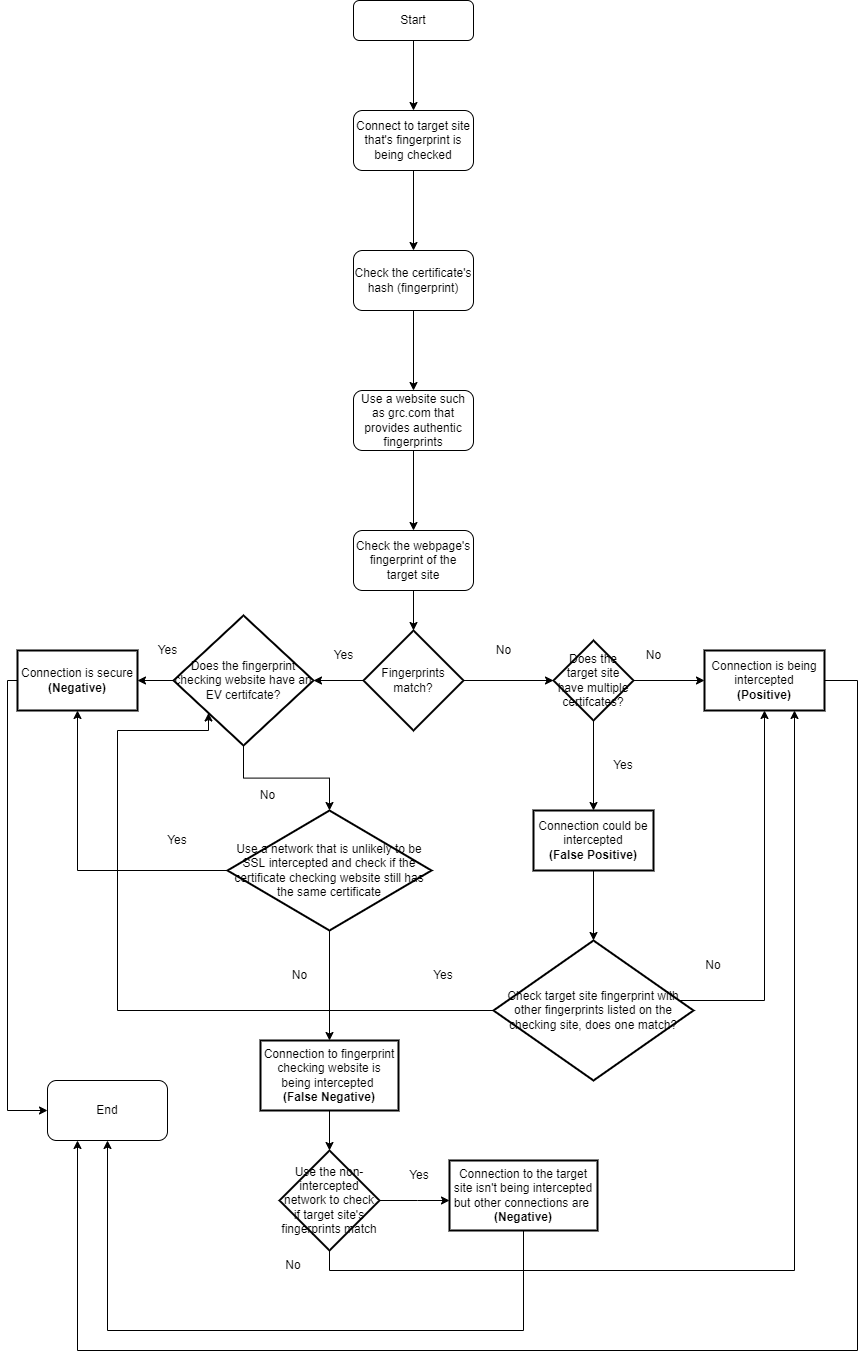

The diagram above was exported from draw.io. Its source (the exported page's mxGraphModel, read from the mxfile embedded in the PNG):
<mxGraphModel dx="2044" dy="872" grid="1" gridSize="10" guides="1" tooltips="1" connect="1" arrows="1" fold="1" page="1" pageScale="1" pageWidth="827" pageHeight="1169" math="0" shadow="0">
  <root>
    <mxCell id="WIyWlLk6GJQsqaUBKTNV-0" />
    <mxCell id="WIyWlLk6GJQsqaUBKTNV-1" parent="WIyWlLk6GJQsqaUBKTNV-0" />
    <mxCell id="HAqgniL08tqgBLeIdCqb-9" value="" style="edgeStyle=orthogonalEdgeStyle;rounded=0;orthogonalLoop=1;jettySize=auto;html=1;" edge="1" parent="WIyWlLk6GJQsqaUBKTNV-1" source="WIyWlLk6GJQsqaUBKTNV-3" target="HAqgniL08tqgBLeIdCqb-8">
      <mxGeometry relative="1" as="geometry" />
    </mxCell>
    <mxCell id="WIyWlLk6GJQsqaUBKTNV-3" value="Start" style="rounded=1;whiteSpace=wrap;html=1;fontSize=12;glass=0;strokeWidth=1;shadow=0;" parent="WIyWlLk6GJQsqaUBKTNV-1" vertex="1">
      <mxGeometry x="376" width="120" height="40" as="geometry" />
    </mxCell>
    <mxCell id="HAqgniL08tqgBLeIdCqb-57" value="" style="edgeStyle=orthogonalEdgeStyle;rounded=0;orthogonalLoop=1;jettySize=auto;html=1;" edge="1" parent="WIyWlLk6GJQsqaUBKTNV-1" source="HAqgniL08tqgBLeIdCqb-8" target="HAqgniL08tqgBLeIdCqb-10">
      <mxGeometry relative="1" as="geometry" />
    </mxCell>
    <mxCell id="HAqgniL08tqgBLeIdCqb-8" value="Connect to target site that's fingerprint is being checked" style="whiteSpace=wrap;html=1;rounded=1;glass=0;strokeWidth=1;shadow=0;" vertex="1" parent="WIyWlLk6GJQsqaUBKTNV-1">
      <mxGeometry x="376" y="110" width="120" height="60" as="geometry" />
    </mxCell>
    <mxCell id="HAqgniL08tqgBLeIdCqb-13" value="" style="edgeStyle=orthogonalEdgeStyle;rounded=0;orthogonalLoop=1;jettySize=auto;html=1;" edge="1" parent="WIyWlLk6GJQsqaUBKTNV-1" source="HAqgniL08tqgBLeIdCqb-10" target="HAqgniL08tqgBLeIdCqb-12">
      <mxGeometry relative="1" as="geometry" />
    </mxCell>
    <mxCell id="HAqgniL08tqgBLeIdCqb-10" value="Check the certificate's hash (fingerprint)" style="whiteSpace=wrap;html=1;rounded=1;glass=0;strokeWidth=1;shadow=0;" vertex="1" parent="WIyWlLk6GJQsqaUBKTNV-1">
      <mxGeometry x="376" y="250" width="120" height="60" as="geometry" />
    </mxCell>
    <mxCell id="HAqgniL08tqgBLeIdCqb-15" value="" style="edgeStyle=orthogonalEdgeStyle;rounded=0;orthogonalLoop=1;jettySize=auto;html=1;" edge="1" parent="WIyWlLk6GJQsqaUBKTNV-1" source="HAqgniL08tqgBLeIdCqb-12" target="HAqgniL08tqgBLeIdCqb-14">
      <mxGeometry relative="1" as="geometry" />
    </mxCell>
    <mxCell id="HAqgniL08tqgBLeIdCqb-12" value="Use a website such as grc.com that provides authentic fingerprints" style="whiteSpace=wrap;html=1;rounded=1;glass=0;strokeWidth=1;shadow=0;" vertex="1" parent="WIyWlLk6GJQsqaUBKTNV-1">
      <mxGeometry x="376" y="390" width="120" height="60" as="geometry" />
    </mxCell>
    <mxCell id="HAqgniL08tqgBLeIdCqb-21" value="" style="edgeStyle=orthogonalEdgeStyle;rounded=0;orthogonalLoop=1;jettySize=auto;html=1;" edge="1" parent="WIyWlLk6GJQsqaUBKTNV-1" source="HAqgniL08tqgBLeIdCqb-14" target="HAqgniL08tqgBLeIdCqb-18">
      <mxGeometry relative="1" as="geometry" />
    </mxCell>
    <mxCell id="HAqgniL08tqgBLeIdCqb-14" value="Check the webpage's fingerprint of the target site" style="whiteSpace=wrap;html=1;rounded=1;glass=0;strokeWidth=1;shadow=0;" vertex="1" parent="WIyWlLk6GJQsqaUBKTNV-1">
      <mxGeometry x="376" y="530" width="120" height="60" as="geometry" />
    </mxCell>
    <mxCell id="HAqgniL08tqgBLeIdCqb-23" value="" style="edgeStyle=orthogonalEdgeStyle;rounded=0;orthogonalLoop=1;jettySize=auto;html=1;" edge="1" parent="WIyWlLk6GJQsqaUBKTNV-1" source="HAqgniL08tqgBLeIdCqb-18" target="HAqgniL08tqgBLeIdCqb-22">
      <mxGeometry relative="1" as="geometry" />
    </mxCell>
    <mxCell id="HAqgniL08tqgBLeIdCqb-45" value="" style="edgeStyle=orthogonalEdgeStyle;rounded=0;orthogonalLoop=1;jettySize=auto;html=1;" edge="1" parent="WIyWlLk6GJQsqaUBKTNV-1" source="HAqgniL08tqgBLeIdCqb-18" target="HAqgniL08tqgBLeIdCqb-40">
      <mxGeometry relative="1" as="geometry" />
    </mxCell>
    <mxCell id="HAqgniL08tqgBLeIdCqb-18" value="Fingerprints match?" style="strokeWidth=2;html=1;shape=mxgraph.flowchart.decision;whiteSpace=wrap;" vertex="1" parent="WIyWlLk6GJQsqaUBKTNV-1">
      <mxGeometry x="386" y="630" width="100" height="100" as="geometry" />
    </mxCell>
    <mxCell id="HAqgniL08tqgBLeIdCqb-26" value="" style="edgeStyle=orthogonalEdgeStyle;rounded=0;orthogonalLoop=1;jettySize=auto;html=1;entryX=0;entryY=0.5;entryDx=0;entryDy=0;" edge="1" parent="WIyWlLk6GJQsqaUBKTNV-1" source="HAqgniL08tqgBLeIdCqb-22" target="HAqgniL08tqgBLeIdCqb-25">
      <mxGeometry relative="1" as="geometry">
        <mxPoint x="716" y="680" as="targetPoint" />
      </mxGeometry>
    </mxCell>
    <mxCell id="HAqgniL08tqgBLeIdCqb-29" value="" style="edgeStyle=orthogonalEdgeStyle;rounded=0;orthogonalLoop=1;jettySize=auto;html=1;" edge="1" parent="WIyWlLk6GJQsqaUBKTNV-1" source="HAqgniL08tqgBLeIdCqb-22" target="HAqgniL08tqgBLeIdCqb-28">
      <mxGeometry relative="1" as="geometry" />
    </mxCell>
    <mxCell id="HAqgniL08tqgBLeIdCqb-22" value="Does the target site have multiple certifcates?" style="rhombus;whiteSpace=wrap;html=1;strokeWidth=2;" vertex="1" parent="WIyWlLk6GJQsqaUBKTNV-1">
      <mxGeometry x="576" y="640" width="80" height="80" as="geometry" />
    </mxCell>
    <mxCell id="HAqgniL08tqgBLeIdCqb-24" value="No" style="text;html=1;align=center;verticalAlign=middle;resizable=0;points=[];autosize=1;strokeColor=none;fillColor=none;" vertex="1" parent="WIyWlLk6GJQsqaUBKTNV-1">
      <mxGeometry x="506" y="635" width="40" height="30" as="geometry" />
    </mxCell>
    <mxCell id="HAqgniL08tqgBLeIdCqb-83" value="" style="edgeStyle=orthogonalEdgeStyle;rounded=0;orthogonalLoop=1;jettySize=auto;html=1;entryX=0.25;entryY=1;entryDx=0;entryDy=0;" edge="1" parent="WIyWlLk6GJQsqaUBKTNV-1" source="HAqgniL08tqgBLeIdCqb-25" target="HAqgniL08tqgBLeIdCqb-79">
      <mxGeometry relative="1" as="geometry">
        <mxPoint x="927" y="680" as="targetPoint" />
        <Array as="points">
          <mxPoint x="880" y="680" />
          <mxPoint x="880" y="1350" />
          <mxPoint x="100" y="1350" />
        </Array>
      </mxGeometry>
    </mxCell>
    <mxCell id="HAqgniL08tqgBLeIdCqb-25" value="Connection is being intercepted&lt;br&gt;&lt;b&gt;(Positive)&lt;/b&gt;" style="whiteSpace=wrap;html=1;strokeWidth=2;" vertex="1" parent="WIyWlLk6GJQsqaUBKTNV-1">
      <mxGeometry x="727" y="650" width="120" height="60" as="geometry" />
    </mxCell>
    <mxCell id="HAqgniL08tqgBLeIdCqb-27" value="No" style="text;html=1;align=center;verticalAlign=middle;resizable=0;points=[];autosize=1;strokeColor=none;fillColor=none;" vertex="1" parent="WIyWlLk6GJQsqaUBKTNV-1">
      <mxGeometry x="656" y="640" width="40" height="30" as="geometry" />
    </mxCell>
    <mxCell id="HAqgniL08tqgBLeIdCqb-36" value="" style="edgeStyle=orthogonalEdgeStyle;rounded=0;orthogonalLoop=1;jettySize=auto;html=1;" edge="1" parent="WIyWlLk6GJQsqaUBKTNV-1" source="HAqgniL08tqgBLeIdCqb-28" target="HAqgniL08tqgBLeIdCqb-35">
      <mxGeometry relative="1" as="geometry" />
    </mxCell>
    <mxCell id="HAqgniL08tqgBLeIdCqb-28" value="Connection could be intercepted&lt;br&gt;&lt;b&gt;(False Positive)&lt;/b&gt;" style="whiteSpace=wrap;html=1;strokeWidth=2;" vertex="1" parent="WIyWlLk6GJQsqaUBKTNV-1">
      <mxGeometry x="556" y="810" width="120" height="60" as="geometry" />
    </mxCell>
    <mxCell id="HAqgniL08tqgBLeIdCqb-30" value="Yes" style="text;html=1;strokeColor=none;fillColor=none;align=center;verticalAlign=middle;whiteSpace=wrap;rounded=0;" vertex="1" parent="WIyWlLk6GJQsqaUBKTNV-1">
      <mxGeometry x="616" y="750" width="60" height="30" as="geometry" />
    </mxCell>
    <mxCell id="HAqgniL08tqgBLeIdCqb-38" value="" style="edgeStyle=orthogonalEdgeStyle;rounded=0;orthogonalLoop=1;jettySize=auto;html=1;entryX=0.5;entryY=1;entryDx=0;entryDy=0;" edge="1" parent="WIyWlLk6GJQsqaUBKTNV-1" source="HAqgniL08tqgBLeIdCqb-35" target="HAqgniL08tqgBLeIdCqb-25">
      <mxGeometry relative="1" as="geometry">
        <mxPoint x="776" y="750" as="targetPoint" />
        <Array as="points">
          <mxPoint x="787" y="1000" />
        </Array>
      </mxGeometry>
    </mxCell>
    <mxCell id="HAqgniL08tqgBLeIdCqb-52" value="" style="edgeStyle=orthogonalEdgeStyle;rounded=0;orthogonalLoop=1;jettySize=auto;html=1;entryX=0;entryY=1;entryDx=0;entryDy=0;" edge="1" parent="WIyWlLk6GJQsqaUBKTNV-1" source="HAqgniL08tqgBLeIdCqb-35" target="HAqgniL08tqgBLeIdCqb-40">
      <mxGeometry relative="1" as="geometry">
        <mxPoint x="396" y="1010" as="targetPoint" />
        <Array as="points">
          <mxPoint x="140" y="1010" />
          <mxPoint x="140" y="730" />
          <mxPoint x="231" y="730" />
        </Array>
      </mxGeometry>
    </mxCell>
    <mxCell id="HAqgniL08tqgBLeIdCqb-35" value="Check target site fingerprint with other fingerprints listed on the checking site, does one match?" style="rhombus;whiteSpace=wrap;html=1;strokeWidth=2;" vertex="1" parent="WIyWlLk6GJQsqaUBKTNV-1">
      <mxGeometry x="516" y="940" width="200" height="140" as="geometry" />
    </mxCell>
    <mxCell id="HAqgniL08tqgBLeIdCqb-39" value="No" style="text;html=1;strokeColor=none;fillColor=none;align=center;verticalAlign=middle;whiteSpace=wrap;rounded=0;" vertex="1" parent="WIyWlLk6GJQsqaUBKTNV-1">
      <mxGeometry x="706" y="950" width="60" height="30" as="geometry" />
    </mxCell>
    <mxCell id="HAqgniL08tqgBLeIdCqb-47" value="" style="edgeStyle=orthogonalEdgeStyle;rounded=0;orthogonalLoop=1;jettySize=auto;html=1;" edge="1" parent="WIyWlLk6GJQsqaUBKTNV-1" source="HAqgniL08tqgBLeIdCqb-40" target="HAqgniL08tqgBLeIdCqb-46">
      <mxGeometry relative="1" as="geometry" />
    </mxCell>
    <mxCell id="HAqgniL08tqgBLeIdCqb-54" value="" style="edgeStyle=orthogonalEdgeStyle;rounded=0;orthogonalLoop=1;jettySize=auto;html=1;entryX=0.5;entryY=0;entryDx=0;entryDy=0;entryPerimeter=0;" edge="1" parent="WIyWlLk6GJQsqaUBKTNV-1" source="HAqgniL08tqgBLeIdCqb-40" target="HAqgniL08tqgBLeIdCqb-59">
      <mxGeometry relative="1" as="geometry">
        <mxPoint x="266" y="840" as="targetPoint" />
      </mxGeometry>
    </mxCell>
    <mxCell id="HAqgniL08tqgBLeIdCqb-40" value="Does the fingerprint checking website have an EV certifcate?" style="rhombus;whiteSpace=wrap;html=1;strokeWidth=2;" vertex="1" parent="WIyWlLk6GJQsqaUBKTNV-1">
      <mxGeometry x="196" y="615" width="140" height="130" as="geometry" />
    </mxCell>
    <mxCell id="HAqgniL08tqgBLeIdCqb-42" value="Yes" style="text;html=1;align=center;verticalAlign=middle;resizable=0;points=[];autosize=1;strokeColor=none;fillColor=none;" vertex="1" parent="WIyWlLk6GJQsqaUBKTNV-1">
      <mxGeometry x="170" y="635" width="40" height="30" as="geometry" />
    </mxCell>
    <mxCell id="HAqgniL08tqgBLeIdCqb-85" value="" style="edgeStyle=orthogonalEdgeStyle;rounded=0;orthogonalLoop=1;jettySize=auto;html=1;entryX=0;entryY=0.5;entryDx=0;entryDy=0;" edge="1" parent="WIyWlLk6GJQsqaUBKTNV-1" source="HAqgniL08tqgBLeIdCqb-46" target="HAqgniL08tqgBLeIdCqb-79">
      <mxGeometry relative="1" as="geometry">
        <mxPoint x="-40" y="680" as="targetPoint" />
        <Array as="points">
          <mxPoint x="30" y="680" />
          <mxPoint x="30" y="1110" />
        </Array>
      </mxGeometry>
    </mxCell>
    <mxCell id="HAqgniL08tqgBLeIdCqb-46" value="Connection is secure&lt;br&gt;&lt;b&gt;(Negative)&lt;/b&gt;" style="whiteSpace=wrap;html=1;strokeWidth=2;" vertex="1" parent="WIyWlLk6GJQsqaUBKTNV-1">
      <mxGeometry x="40" y="650" width="120" height="60" as="geometry" />
    </mxCell>
    <mxCell id="HAqgniL08tqgBLeIdCqb-48" value="Yes" style="text;html=1;align=center;verticalAlign=middle;resizable=0;points=[];autosize=1;strokeColor=none;fillColor=none;" vertex="1" parent="WIyWlLk6GJQsqaUBKTNV-1">
      <mxGeometry x="346" y="640" width="40" height="30" as="geometry" />
    </mxCell>
    <mxCell id="HAqgniL08tqgBLeIdCqb-58" value="No" style="text;html=1;align=center;verticalAlign=middle;resizable=0;points=[];autosize=1;strokeColor=none;fillColor=none;" vertex="1" parent="WIyWlLk6GJQsqaUBKTNV-1">
      <mxGeometry x="270" y="780" width="40" height="30" as="geometry" />
    </mxCell>
    <mxCell id="HAqgniL08tqgBLeIdCqb-61" value="" style="edgeStyle=orthogonalEdgeStyle;rounded=0;orthogonalLoop=1;jettySize=auto;html=1;entryX=0.5;entryY=1;entryDx=0;entryDy=0;" edge="1" parent="WIyWlLk6GJQsqaUBKTNV-1" source="HAqgniL08tqgBLeIdCqb-59" target="HAqgniL08tqgBLeIdCqb-46">
      <mxGeometry relative="1" as="geometry">
        <mxPoint x="42" y="890" as="targetPoint" />
        <Array as="points">
          <mxPoint x="100" y="870" />
        </Array>
      </mxGeometry>
    </mxCell>
    <mxCell id="HAqgniL08tqgBLeIdCqb-64" value="" style="edgeStyle=orthogonalEdgeStyle;rounded=0;orthogonalLoop=1;jettySize=auto;html=1;" edge="1" parent="WIyWlLk6GJQsqaUBKTNV-1" source="HAqgniL08tqgBLeIdCqb-59" target="HAqgniL08tqgBLeIdCqb-63">
      <mxGeometry relative="1" as="geometry" />
    </mxCell>
    <mxCell id="HAqgniL08tqgBLeIdCqb-59" value="Use a network that is unlikely to be SSL intercepted and check if the certificate checking website still has the same certificate" style="strokeWidth=2;html=1;shape=mxgraph.flowchart.decision;whiteSpace=wrap;" vertex="1" parent="WIyWlLk6GJQsqaUBKTNV-1">
      <mxGeometry x="250" y="810" width="204" height="120" as="geometry" />
    </mxCell>
    <mxCell id="HAqgniL08tqgBLeIdCqb-62" value="No" style="text;html=1;align=center;verticalAlign=middle;resizable=0;points=[];autosize=1;strokeColor=none;fillColor=none;" vertex="1" parent="WIyWlLk6GJQsqaUBKTNV-1">
      <mxGeometry x="302" y="960" width="40" height="30" as="geometry" />
    </mxCell>
    <mxCell id="HAqgniL08tqgBLeIdCqb-70" value="" style="edgeStyle=orthogonalEdgeStyle;rounded=0;orthogonalLoop=1;jettySize=auto;html=1;" edge="1" parent="WIyWlLk6GJQsqaUBKTNV-1" source="HAqgniL08tqgBLeIdCqb-63" target="HAqgniL08tqgBLeIdCqb-69">
      <mxGeometry relative="1" as="geometry" />
    </mxCell>
    <mxCell id="HAqgniL08tqgBLeIdCqb-63" value="Connection to fingerprint checking website is being intercepted&amp;nbsp;&lt;br&gt;&lt;b&gt;(False Negative)&lt;/b&gt;" style="whiteSpace=wrap;html=1;strokeWidth=2;" vertex="1" parent="WIyWlLk6GJQsqaUBKTNV-1">
      <mxGeometry x="283" y="1040" width="138" height="70" as="geometry" />
    </mxCell>
    <mxCell id="HAqgniL08tqgBLeIdCqb-72" value="" style="edgeStyle=orthogonalEdgeStyle;rounded=0;orthogonalLoop=1;jettySize=auto;html=1;" edge="1" parent="WIyWlLk6GJQsqaUBKTNV-1" source="HAqgniL08tqgBLeIdCqb-69" target="HAqgniL08tqgBLeIdCqb-71">
      <mxGeometry relative="1" as="geometry">
        <Array as="points">
          <mxPoint x="440" y="1200" />
          <mxPoint x="440" y="1200" />
        </Array>
      </mxGeometry>
    </mxCell>
    <mxCell id="HAqgniL08tqgBLeIdCqb-75" value="" style="edgeStyle=orthogonalEdgeStyle;rounded=0;orthogonalLoop=1;jettySize=auto;html=1;entryX=0.75;entryY=1;entryDx=0;entryDy=0;" edge="1" parent="WIyWlLk6GJQsqaUBKTNV-1" source="HAqgniL08tqgBLeIdCqb-69" target="HAqgniL08tqgBLeIdCqb-25">
      <mxGeometry relative="1" as="geometry">
        <mxPoint x="890" y="1040" as="targetPoint" />
        <Array as="points">
          <mxPoint x="352" y="1270" />
          <mxPoint x="817" y="1270" />
        </Array>
      </mxGeometry>
    </mxCell>
    <mxCell id="HAqgniL08tqgBLeIdCqb-69" value="Use the non-intercepted network to check if target site's fingerprints match" style="strokeWidth=2;html=1;shape=mxgraph.flowchart.decision;whiteSpace=wrap;" vertex="1" parent="WIyWlLk6GJQsqaUBKTNV-1">
      <mxGeometry x="302" y="1150" width="100" height="100" as="geometry" />
    </mxCell>
    <mxCell id="HAqgniL08tqgBLeIdCqb-81" value="" style="edgeStyle=orthogonalEdgeStyle;rounded=0;orthogonalLoop=1;jettySize=auto;html=1;entryX=0.5;entryY=1;entryDx=0;entryDy=0;" edge="1" parent="WIyWlLk6GJQsqaUBKTNV-1" source="HAqgniL08tqgBLeIdCqb-71" target="HAqgniL08tqgBLeIdCqb-79">
      <mxGeometry relative="1" as="geometry">
        <mxPoint x="546" y="1315" as="targetPoint" />
        <Array as="points">
          <mxPoint x="546" y="1330" />
          <mxPoint x="130" y="1330" />
        </Array>
      </mxGeometry>
    </mxCell>
    <mxCell id="HAqgniL08tqgBLeIdCqb-71" value="Connection to the target site isn't being intercepted but other connections are&amp;nbsp;&lt;br&gt;&lt;b&gt;(Negative)&lt;/b&gt;" style="whiteSpace=wrap;html=1;strokeWidth=2;" vertex="1" parent="WIyWlLk6GJQsqaUBKTNV-1">
      <mxGeometry x="472" y="1160" width="148" height="70" as="geometry" />
    </mxCell>
    <mxCell id="HAqgniL08tqgBLeIdCqb-73" value="Yes" style="text;html=1;strokeColor=none;fillColor=none;align=center;verticalAlign=middle;whiteSpace=wrap;rounded=0;" vertex="1" parent="WIyWlLk6GJQsqaUBKTNV-1">
      <mxGeometry x="412" y="1160" width="60" height="30" as="geometry" />
    </mxCell>
    <mxCell id="HAqgniL08tqgBLeIdCqb-76" value="No" style="text;html=1;strokeColor=none;fillColor=none;align=center;verticalAlign=middle;whiteSpace=wrap;rounded=0;" vertex="1" parent="WIyWlLk6GJQsqaUBKTNV-1">
      <mxGeometry x="286" y="1250" width="60" height="30" as="geometry" />
    </mxCell>
    <mxCell id="HAqgniL08tqgBLeIdCqb-77" value="Yes" style="text;html=1;strokeColor=none;fillColor=none;align=center;verticalAlign=middle;whiteSpace=wrap;rounded=0;" vertex="1" parent="WIyWlLk6GJQsqaUBKTNV-1">
      <mxGeometry x="436" y="960" width="60" height="30" as="geometry" />
    </mxCell>
    <mxCell id="HAqgniL08tqgBLeIdCqb-78" value="Yes" style="text;html=1;strokeColor=none;fillColor=none;align=center;verticalAlign=middle;whiteSpace=wrap;rounded=0;" vertex="1" parent="WIyWlLk6GJQsqaUBKTNV-1">
      <mxGeometry x="170" y="825" width="60" height="30" as="geometry" />
    </mxCell>
    <mxCell id="HAqgniL08tqgBLeIdCqb-79" value="End" style="whiteSpace=wrap;html=1;rounded=1;glass=0;strokeWidth=1;shadow=0;" vertex="1" parent="WIyWlLk6GJQsqaUBKTNV-1">
      <mxGeometry x="70" y="1080" width="120" height="60" as="geometry" />
    </mxCell>
  </root>
</mxGraphModel>